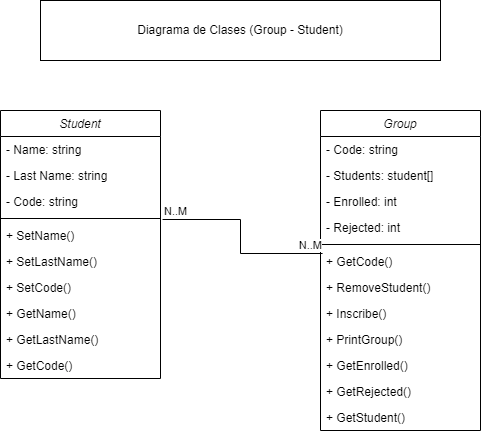

The diagram above was exported from draw.io. Its source (the exported page's mxGraphModel, read from the mxfile embedded in the PNG):
<mxGraphModel dx="1108" dy="464" grid="1" gridSize="10" guides="1" tooltips="1" connect="1" arrows="1" fold="1" page="1" pageScale="1" pageWidth="827" pageHeight="1169" math="0" shadow="0">
  <root>
    <mxCell id="WIyWlLk6GJQsqaUBKTNV-0" />
    <mxCell id="WIyWlLk6GJQsqaUBKTNV-1" parent="WIyWlLk6GJQsqaUBKTNV-0" />
    <mxCell id="zkfFHV4jXpPFQw0GAbJ--0" value="Student" style="swimlane;fontStyle=2;align=center;verticalAlign=top;childLayout=stackLayout;horizontal=1;startSize=26;horizontalStack=0;resizeParent=1;resizeLast=0;collapsible=1;marginBottom=0;rounded=0;shadow=0;strokeWidth=1;" parent="WIyWlLk6GJQsqaUBKTNV-1" vertex="1">
      <mxGeometry x="174" y="120" width="160" height="268" as="geometry">
        <mxRectangle x="220" y="120" width="160" height="26" as="alternateBounds" />
      </mxGeometry>
    </mxCell>
    <mxCell id="zkfFHV4jXpPFQw0GAbJ--1" value="- Name: string" style="text;align=left;verticalAlign=top;spacingLeft=4;spacingRight=4;overflow=hidden;rotatable=0;points=[[0,0.5],[1,0.5]];portConstraint=eastwest;" parent="zkfFHV4jXpPFQw0GAbJ--0" vertex="1">
      <mxGeometry y="26" width="160" height="26" as="geometry" />
    </mxCell>
    <mxCell id="zkfFHV4jXpPFQw0GAbJ--2" value="- Last Name: string" style="text;align=left;verticalAlign=top;spacingLeft=4;spacingRight=4;overflow=hidden;rotatable=0;points=[[0,0.5],[1,0.5]];portConstraint=eastwest;rounded=0;shadow=0;html=0;" parent="zkfFHV4jXpPFQw0GAbJ--0" vertex="1">
      <mxGeometry y="52" width="160" height="26" as="geometry" />
    </mxCell>
    <mxCell id="zkfFHV4jXpPFQw0GAbJ--3" value="- Code: string" style="text;align=left;verticalAlign=top;spacingLeft=4;spacingRight=4;overflow=hidden;rotatable=0;points=[[0,0.5],[1,0.5]];portConstraint=eastwest;rounded=0;shadow=0;html=0;" parent="zkfFHV4jXpPFQw0GAbJ--0" vertex="1">
      <mxGeometry y="78" width="160" height="26" as="geometry" />
    </mxCell>
    <mxCell id="zkfFHV4jXpPFQw0GAbJ--4" value="" style="line;html=1;strokeWidth=1;align=left;verticalAlign=middle;spacingTop=-1;spacingLeft=3;spacingRight=3;rotatable=0;labelPosition=right;points=[];portConstraint=eastwest;" parent="zkfFHV4jXpPFQw0GAbJ--0" vertex="1">
      <mxGeometry y="104" width="160" height="8" as="geometry" />
    </mxCell>
    <mxCell id="zkfFHV4jXpPFQw0GAbJ--5" value="+ SetName()" style="text;align=left;verticalAlign=top;spacingLeft=4;spacingRight=4;overflow=hidden;rotatable=0;points=[[0,0.5],[1,0.5]];portConstraint=eastwest;" parent="zkfFHV4jXpPFQw0GAbJ--0" vertex="1">
      <mxGeometry y="112" width="160" height="26" as="geometry" />
    </mxCell>
    <mxCell id="E0tFdU5OPBF7gKaSxUCB-0" value="+ SetLastName()" style="text;align=left;verticalAlign=top;spacingLeft=4;spacingRight=4;overflow=hidden;rotatable=0;points=[[0,0.5],[1,0.5]];portConstraint=eastwest;" parent="zkfFHV4jXpPFQw0GAbJ--0" vertex="1">
      <mxGeometry y="138" width="160" height="26" as="geometry" />
    </mxCell>
    <mxCell id="E0tFdU5OPBF7gKaSxUCB-1" value="+ SetCode()" style="text;align=left;verticalAlign=top;spacingLeft=4;spacingRight=4;overflow=hidden;rotatable=0;points=[[0,0.5],[1,0.5]];portConstraint=eastwest;" parent="zkfFHV4jXpPFQw0GAbJ--0" vertex="1">
      <mxGeometry y="164" width="160" height="26" as="geometry" />
    </mxCell>
    <mxCell id="E0tFdU5OPBF7gKaSxUCB-2" value="+ GetName()" style="text;align=left;verticalAlign=top;spacingLeft=4;spacingRight=4;overflow=hidden;rotatable=0;points=[[0,0.5],[1,0.5]];portConstraint=eastwest;" parent="zkfFHV4jXpPFQw0GAbJ--0" vertex="1">
      <mxGeometry y="190" width="160" height="26" as="geometry" />
    </mxCell>
    <mxCell id="E0tFdU5OPBF7gKaSxUCB-3" value="+ GetLastName()" style="text;align=left;verticalAlign=top;spacingLeft=4;spacingRight=4;overflow=hidden;rotatable=0;points=[[0,0.5],[1,0.5]];portConstraint=eastwest;" parent="zkfFHV4jXpPFQw0GAbJ--0" vertex="1">
      <mxGeometry y="216" width="160" height="26" as="geometry" />
    </mxCell>
    <mxCell id="E0tFdU5OPBF7gKaSxUCB-4" value="+ GetCode()" style="text;align=left;verticalAlign=top;spacingLeft=4;spacingRight=4;overflow=hidden;rotatable=0;points=[[0,0.5],[1,0.5]];portConstraint=eastwest;" parent="zkfFHV4jXpPFQw0GAbJ--0" vertex="1">
      <mxGeometry y="242" width="160" height="26" as="geometry" />
    </mxCell>
    <mxCell id="E0tFdU5OPBF7gKaSxUCB-5" value="Group" style="swimlane;fontStyle=2;align=center;verticalAlign=top;childLayout=stackLayout;horizontal=1;startSize=26;horizontalStack=0;resizeParent=1;resizeLast=0;collapsible=1;marginBottom=0;rounded=0;shadow=0;strokeWidth=1;" parent="WIyWlLk6GJQsqaUBKTNV-1" vertex="1">
      <mxGeometry x="494" y="120" width="160" height="320" as="geometry">
        <mxRectangle x="220" y="120" width="160" height="26" as="alternateBounds" />
      </mxGeometry>
    </mxCell>
    <mxCell id="E0tFdU5OPBF7gKaSxUCB-6" value="- Code: string" style="text;align=left;verticalAlign=top;spacingLeft=4;spacingRight=4;overflow=hidden;rotatable=0;points=[[0,0.5],[1,0.5]];portConstraint=eastwest;" parent="E0tFdU5OPBF7gKaSxUCB-5" vertex="1">
      <mxGeometry y="26" width="160" height="26" as="geometry" />
    </mxCell>
    <mxCell id="E0tFdU5OPBF7gKaSxUCB-7" value="- Students: student[]" style="text;align=left;verticalAlign=top;spacingLeft=4;spacingRight=4;overflow=hidden;rotatable=0;points=[[0,0.5],[1,0.5]];portConstraint=eastwest;rounded=0;shadow=0;html=0;" parent="E0tFdU5OPBF7gKaSxUCB-5" vertex="1">
      <mxGeometry y="52" width="160" height="26" as="geometry" />
    </mxCell>
    <mxCell id="E0tFdU5OPBF7gKaSxUCB-8" value="- Enrolled: int" style="text;align=left;verticalAlign=top;spacingLeft=4;spacingRight=4;overflow=hidden;rotatable=0;points=[[0,0.5],[1,0.5]];portConstraint=eastwest;rounded=0;shadow=0;html=0;" parent="E0tFdU5OPBF7gKaSxUCB-5" vertex="1">
      <mxGeometry y="78" width="160" height="26" as="geometry" />
    </mxCell>
    <mxCell id="E0tFdU5OPBF7gKaSxUCB-16" value="- Rejected: int" style="text;align=left;verticalAlign=top;spacingLeft=4;spacingRight=4;overflow=hidden;rotatable=0;points=[[0,0.5],[1,0.5]];portConstraint=eastwest;rounded=0;shadow=0;html=0;" parent="E0tFdU5OPBF7gKaSxUCB-5" vertex="1">
      <mxGeometry y="104" width="160" height="26" as="geometry" />
    </mxCell>
    <mxCell id="E0tFdU5OPBF7gKaSxUCB-9" value="" style="line;html=1;strokeWidth=1;align=left;verticalAlign=middle;spacingTop=-1;spacingLeft=3;spacingRight=3;rotatable=0;labelPosition=right;points=[];portConstraint=eastwest;" parent="E0tFdU5OPBF7gKaSxUCB-5" vertex="1">
      <mxGeometry y="130" width="160" height="8" as="geometry" />
    </mxCell>
    <mxCell id="E0tFdU5OPBF7gKaSxUCB-10" value="+ GetCode()" style="text;align=left;verticalAlign=top;spacingLeft=4;spacingRight=4;overflow=hidden;rotatable=0;points=[[0,0.5],[1,0.5]];portConstraint=eastwest;" parent="E0tFdU5OPBF7gKaSxUCB-5" vertex="1">
      <mxGeometry y="138" width="160" height="26" as="geometry" />
    </mxCell>
    <mxCell id="E0tFdU5OPBF7gKaSxUCB-11" value="+ RemoveStudent()" style="text;align=left;verticalAlign=top;spacingLeft=4;spacingRight=4;overflow=hidden;rotatable=0;points=[[0,0.5],[1,0.5]];portConstraint=eastwest;" parent="E0tFdU5OPBF7gKaSxUCB-5" vertex="1">
      <mxGeometry y="164" width="160" height="26" as="geometry" />
    </mxCell>
    <mxCell id="E0tFdU5OPBF7gKaSxUCB-12" value="+ Inscribe()" style="text;align=left;verticalAlign=top;spacingLeft=4;spacingRight=4;overflow=hidden;rotatable=0;points=[[0,0.5],[1,0.5]];portConstraint=eastwest;" parent="E0tFdU5OPBF7gKaSxUCB-5" vertex="1">
      <mxGeometry y="190" width="160" height="26" as="geometry" />
    </mxCell>
    <mxCell id="E0tFdU5OPBF7gKaSxUCB-13" value="+ PrintGroup()" style="text;align=left;verticalAlign=top;spacingLeft=4;spacingRight=4;overflow=hidden;rotatable=0;points=[[0,0.5],[1,0.5]];portConstraint=eastwest;" parent="E0tFdU5OPBF7gKaSxUCB-5" vertex="1">
      <mxGeometry y="216" width="160" height="26" as="geometry" />
    </mxCell>
    <mxCell id="E0tFdU5OPBF7gKaSxUCB-14" value="+ GetEnrolled()" style="text;align=left;verticalAlign=top;spacingLeft=4;spacingRight=4;overflow=hidden;rotatable=0;points=[[0,0.5],[1,0.5]];portConstraint=eastwest;" parent="E0tFdU5OPBF7gKaSxUCB-5" vertex="1">
      <mxGeometry y="242" width="160" height="26" as="geometry" />
    </mxCell>
    <mxCell id="E0tFdU5OPBF7gKaSxUCB-15" value="+ GetRejected()" style="text;align=left;verticalAlign=top;spacingLeft=4;spacingRight=4;overflow=hidden;rotatable=0;points=[[0,0.5],[1,0.5]];portConstraint=eastwest;" parent="E0tFdU5OPBF7gKaSxUCB-5" vertex="1">
      <mxGeometry y="268" width="160" height="26" as="geometry" />
    </mxCell>
    <mxCell id="E0tFdU5OPBF7gKaSxUCB-17" value="+ GetStudent()" style="text;align=left;verticalAlign=top;spacingLeft=4;spacingRight=4;overflow=hidden;rotatable=0;points=[[0,0.5],[1,0.5]];portConstraint=eastwest;" parent="E0tFdU5OPBF7gKaSxUCB-5" vertex="1">
      <mxGeometry y="294" width="160" height="26" as="geometry" />
    </mxCell>
    <mxCell id="E0tFdU5OPBF7gKaSxUCB-19" value="" style="endArrow=none;html=1;edgeStyle=orthogonalEdgeStyle;rounded=0;entryX=0.013;entryY=0.192;entryDx=0;entryDy=0;entryPerimeter=0;exitX=1.013;exitY=1.192;exitDx=0;exitDy=0;exitPerimeter=0;" parent="WIyWlLk6GJQsqaUBKTNV-1" source="zkfFHV4jXpPFQw0GAbJ--3" target="E0tFdU5OPBF7gKaSxUCB-10" edge="1">
      <mxGeometry relative="1" as="geometry">
        <mxPoint x="404" y="250" as="sourcePoint" />
        <mxPoint x="484" y="200" as="targetPoint" />
        <Array as="points">
          <mxPoint x="414" y="229" />
          <mxPoint x="414" y="263" />
        </Array>
      </mxGeometry>
    </mxCell>
    <mxCell id="E0tFdU5OPBF7gKaSxUCB-20" value="N..M" style="edgeLabel;resizable=0;html=1;align=left;verticalAlign=bottom;" parent="E0tFdU5OPBF7gKaSxUCB-19" connectable="0" vertex="1">
      <mxGeometry x="-1" relative="1" as="geometry" />
    </mxCell>
    <mxCell id="E0tFdU5OPBF7gKaSxUCB-21" value="N..M" style="edgeLabel;resizable=0;html=1;align=right;verticalAlign=bottom;" parent="E0tFdU5OPBF7gKaSxUCB-19" connectable="0" vertex="1">
      <mxGeometry x="1" relative="1" as="geometry" />
    </mxCell>
    <mxCell id="fY27sUDu9m-emLvhNuLE-0" value="Diagrama de Clases (Group - Student)" style="rounded=0;whiteSpace=wrap;html=1;" vertex="1" parent="WIyWlLk6GJQsqaUBKTNV-1">
      <mxGeometry x="214" y="10" width="400" height="60" as="geometry" />
    </mxCell>
  </root>
</mxGraphModel>